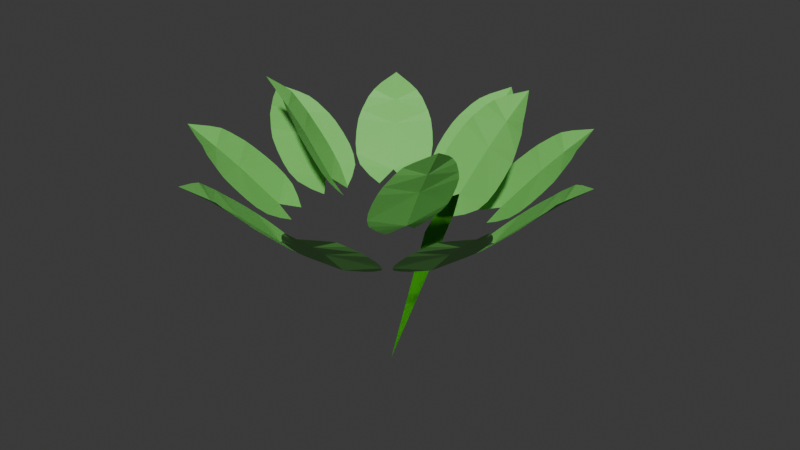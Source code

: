 # Source: BushyPlant.blend  (saved by Blender 4.3.34; exported with 4.5.12 LTS)
import bpy
from mathutils import Matrix  # noqa: F401  (used for matrix-valued properties, if any)

bpy.ops.wm.read_factory_settings(use_empty=True)
scene = bpy.context.scene
scene.name = 'Scene'

# ---- collections
col_collection = bpy.data.collections.new('Collection'); scene.collection.children.link(col_collection)

# ---- materials (node trees are filled in below, after node groups)
mat_material_004 = bpy.data.materials.new('Material.004')
mat_material_001 = bpy.data.materials.new('Material.001')

# ---- material node trees
mat_material_004.use_nodes = True; mat_material_004.node_tree.nodes.clear()
_N = mat_material_004.node_tree.nodes; _L = mat_material_004.node_tree.links
n0 = _N.new('ShaderNodeBsdfPrincipled'); n0.name = 'Principled BSDF'; n0.location = (10, 300)
n0.inputs[0].default_value = (0.0652, 0.5259, 0.008423, 1.0)
n1 = _N.new('ShaderNodeOutputMaterial'); n1.name = 'Material Output'; n1.location = (300, 300)
_L.new(n0.outputs[0], n1.inputs[0])
n1.is_active_output = True
mat_material_001.use_nodes = True; mat_material_001.node_tree.nodes.clear()
_N = mat_material_001.node_tree.nodes; _L = mat_material_001.node_tree.links
n0 = _N.new('ShaderNodeBsdfPrincipled'); n0.name = 'Principled BSDF'; n0.location = (10, 300)
n0.inputs[0].default_value = (0.1954, 0.6351, 0.1344, 1.0)
n1 = _N.new('ShaderNodeOutputMaterial'); n1.name = 'Material Output'; n1.location = (300, 300)
_L.new(n0.outputs[0], n1.inputs[0])
n1.is_active_output = True

# ---- world
world_world = bpy.data.worlds.new('World'); scene.world = world_world
world_world.use_nodes = True; world_world.node_tree.nodes.clear()
_N = world_world.node_tree.nodes; _L = world_world.node_tree.links
n0 = _N.new('ShaderNodeOutputWorld'); n0.name = 'World Output'; n0.location = (300, 300)
n1 = _N.new('ShaderNodeBackground'); n1.name = 'Background'; n1.location = (10, 300)
n1.inputs[0].default_value = (0.05088, 0.05088, 0.05088, 1.0)
_L.new(n1.outputs[0], n0.inputs[0])
n0.is_active_output = True
world_world.color = (0.05088, 0.05088, 0.05088)
world_world.sun_shadow_jitter_overblur = 0.0

# ---- meshes
me_plane_005 = bpy.data.meshes.new('Plane.005')
me_plane_005.from_pydata([(-0.1098, 0.0526, -0.2528), (1.345e-15, 5.091, 6.058), (-0.1039, 0.235, 0.1698), (-0.08607, 0.4681, 0.6677), (-0.0632, 0.6737, 1.153), (-0.03814, 0.9134, 1.643), (-0.01571, 1.186, 2.127), (-0.001731, 1.489, 2.592), (6.726e-16, 1.823, 3.029), (7.687e-16, 2.19, 3.462), (8.647e-16, 2.59, 3.894), (9.608e-16, 3.023, 4.327), (1.057e-15, 3.49, 4.76), (1.153e-15, 3.99, 5.193), (1.249e-15, 4.524, 5.625), (-8.345e-07, 5.378, 6.234), (0.1579, 0.1673, -0.294), (2.212, 2.482, 7.19), (0.2446, 0.1871, 0.16), (0.341, 0.2276, 0.7069), (0.4194, 0.2473, 1.237), (0.5055, 0.294, 1.784), (0.603, 0.3695, 2.334), (0.7162, 0.4758, 2.871), (0.8485, 0.6149, 3.384), (1.003, 0.7902, 3.899), (1.175, 0.9983, 4.423), (1.358, 1.236, 4.957), (1.553, 1.503, 5.5), (1.761, 1.8, 6.054), (1.981, 2.126, 6.617), (2.327, 2.676, 7.441), (0.09601, -0.01183, 0.02726), (2.774, -1.824, 7.172), (0.1307, -0.09867, 0.4647), (0.1941, -0.2017, 0.9609), (0.2386, -0.2954, 1.426), (0.3142, -0.3969, 1.901), (0.4207, -0.5059, 2.386), (0.5582, -0.6227, 2.88), (0.7267, -0.7471, 3.385), (0.9262, -0.8792, 3.899), (1.157, -1.019, 4.423), (1.418, -1.166, 4.957), (1.711, -1.321, 5.5), (2.037, -1.485, 6.069), (2.398, -1.659, 6.667), (2.998, -1.925, 7.526), (-0.2265, -0.04003, -0.294), (-3.256, -0.6719, 7.19), (-0.3079, -0.004223, 0.16), (-0.4095, 0.02081, 0.7069), (-0.4842, 0.05177, 1.237), (-0.5811, 0.06568, 1.784), (-0.7044, 0.06329, 2.334), (-0.8586, 0.04545, 2.871), (-1.048, 0.01278, 3.384), (-1.277, -0.03563, 3.899), (-1.538, -0.1003, 4.423), (-1.827, -0.1815, 4.957), (-2.143, -0.2793, 5.5), (-2.487, -0.3936, 6.054), (-2.858, -0.5245, 6.617), (-3.464, -0.7596, 7.441), (-0.04987, 0.06467, -0.0005504), (-3.109, 4.032, 6.058), (-0.1603, 0.2079, 0.4086), (-0.2998, 0.3887, 0.8654), (-0.4216, 0.5468, 1.298), (-0.5639, 0.7313, 1.731), (-0.7266, 0.9422, 2.164), (-0.9097, 1.18, 2.596), (-1.113, 1.444, 3.029), (-1.337, 1.734, 3.462), (-1.581, 2.051, 3.894), (-1.846, 2.394, 4.327), (-2.131, 2.764, 4.76), (-2.437, 3.16, 5.193), (-2.763, 3.582, 5.625), (-3.284, 4.259, 6.234), (-0.3877, -0.08892, -0.2716), (-4.932, 1.263, 6.058), (-0.5523, -0.03799, 0.1516), (-0.7383, 0.03706, 0.6512), (-0.8826, 0.1099, 1.139), (-1.05, 0.1932, 1.633), (-1.248, 0.2817, 2.12), (-1.488, 0.3695, 2.589), (-1.778, 0.4527, 3.028), (-2.121, 0.5431, 3.462), (-2.509, 0.6424, 3.894), (-2.929, 0.7499, 4.327), (-3.381, 0.8657, 4.76), (-3.866, 0.9898, 5.193), (-4.383, 1.122, 5.625), (-5.21, 1.334, 6.234), (-0.07397, -0.0346, -0.0005504), (-4.611, -2.157, 6.058), (-0.2377, -0.1112, 0.4086), (-0.4446, -0.208, 0.8654), (-0.6254, -0.2926, 1.298), (-0.8365, -0.3913, 1.731), (-1.078, -0.5042, 2.164), (-1.349, -0.6312, 2.596), (-1.651, -0.7724, 3.029), (-1.983, -0.9278, 3.462), (-2.346, -1.097, 3.894), (-2.738, -1.281, 4.327), (-3.161, -1.479, 4.76), (-3.614, -1.691, 5.193), (-4.098, -1.917, 5.625), (-4.871, -2.279, 6.234), (-0.6847, -0.6116, -0.2249), (-1.978, -4.691, 6.058), (-0.7354, -0.7645, 0.1904), (-0.7608, -0.9118, 0.6211), (-0.7553, -0.9888, 0.9723), (-0.7475, -1.1, 1.375), (-0.7382, -1.287, 1.91), (-0.7421, -1.523, 2.494), (-0.78, -1.766, 2.997), (-0.8636, -2.044, 3.453), (-1.006, -2.386, 3.894), (-1.175, -2.786, 4.327), (-1.356, -3.216, 4.76), (-1.55, -3.677, 5.193), (-1.758, -4.169, 5.625), (-2.089, -4.955, 6.234), (0.5423, -0.4685, -0.1681), (1.71, -4.795, 6.058), (0.5877, -0.6184, 0.2516), (0.6139, -0.7713, 0.7396), (0.6096, -0.8794, 1.212), (0.6006, -1.011, 1.686), (0.5972, -1.182, 2.155), (0.6105, -1.414, 2.606), (0.6515, -1.719, 3.034), (0.7375, -2.062, 3.462), (0.8701, -2.439, 3.894), (1.016, -2.847, 4.327), (1.173, -3.287, 4.76), (1.341, -3.758, 5.193), (1.52, -4.261, 5.625), (1.807, -5.065, 6.234), (0.326, -0.2301, -0.2397), (4.425, -2.519, 6.061), (0.4756, -0.3096, 0.1816), (0.6486, -0.3921, 0.6756), (0.7858, -0.4518, 1.156), (0.9437, -0.5241, 1.642), (1.128, -0.6173, 2.123), (1.344, -0.7412, 2.588), (1.6, -0.9023, 3.027), (1.903, -1.083, 3.462), (2.25, -1.281, 3.894), (2.627, -1.496, 4.327), (3.033, -1.727, 4.76), (3.468, -1.974, 5.193), (3.932, -2.238, 5.629), (4.674, -2.661, 6.236), (0.05484, 0.2133, -0.2193), (4.998, 0.9714, 6.058), (0.2337, 0.2372, 0.2013), (0.462, 0.2486, 0.692), (0.6632, 0.2455, 1.168), (0.8977, 0.2449, 1.649), (1.164, 0.2553, 2.127), (1.462, 0.2874, 2.592), (1.789, 0.3478, 3.029), (2.149, 0.4178, 3.462), (2.542, 0.4941, 3.894), (2.968, 0.5768, 4.327), (3.426, 0.6659, 4.76), (3.917, 0.7614, 5.193), (4.441, 0.8632, 5.625), (5.279, 1.026, 6.234), (0.06318, 0.4588, -0.02034), (3.232, 3.933, 6.058), (0.1776, 0.5863, 0.3895), (0.3215, 0.7237, 0.8482), (0.4467, 0.8243, 1.284), (0.5928, 0.939, 1.72), (0.7599, 1.074, 2.156), (0.9483, 1.239, 2.592), (1.158, 1.441, 3.027), (1.39, 1.694, 3.462), (1.644, 2.001, 3.894), (1.919, 2.336, 4.327), (2.216, 2.696, 4.76), (2.533, 3.083, 5.193), (2.872, 3.495, 5.625), (3.415, 4.155, 6.234)], [(14, 1), (0, 2), (2, 3), (3, 4), (4, 5), (5, 6), (6, 7), (7, 8), (8, 9), (9, 10), (10, 11), (11, 12), (12, 13), (13, 14), (1, 15), (30, 17), (16, 18), (18, 19), (19, 20), (20, 21), (21, 22), (22, 23), (23, 24), (24, 25), (25, 26), (26, 27), (27, 28), (28, 29), (29, 30), (17, 31), (46, 33), (32, 34), (34, 35), (35, 36), (36, 37), (37, 38), (38, 39), (39, 40), (40, 41), (41, 42), (42, 43), (43, 44), (44, 45), (45, 46), (33, 47), (62, 49), (48, 50), (50, 51), (51, 52), (52, 53), (53, 54), (54, 55), (55, 56), (56, 57), (57, 58), (58, 59), (59, 60), (60, 61), (61, 62), (49, 63), (78, 65), (64, 66), (66, 67), (67, 68), (68, 69), (69, 70), (70, 71), (71, 72), (72, 73), (73, 74), (74, 75), (75, 76), (76, 77), (77, 78), (65, 79), (94, 81), (80, 82), (82, 83), (83, 84), (84, 85), (85, 86), (86, 87), (87, 88), (88, 89), (89, 90), (90, 91), (91, 92), (92, 93), (93, 94), (81, 95), (110, 97), (96, 98), (98, 99), (99, 100), (100, 101), (101, 102), (102, 103), (103, 104), (104, 105), (105, 106), (106, 107), (107, 108), (108, 109), (109, 110), (97, 111), (126, 113), (112, 114), (114, 115), (115, 116), (116, 117), (117, 118), (118, 119), (119, 120), (120, 121), (121, 122), (122, 123), (123, 124), (124, 125), (125, 126), (113, 127), (142, 129), (128, 130), (130, 131), (131, 132), (132, 133), (133, 134), (134, 135), (135, 136), (136, 137), (137, 138), (138, 139), (139, 140), (140, 141), (141, 142), (129, 143), (158, 145), (144, 146), (146, 147), (147, 148), (148, 149), (149, 150), (150, 151), (151, 152), (152, 153), (153, 154), (154, 155), (155, 156), (156, 157), (157, 158), (145, 159), (174, 161), (160, 162), (162, 163), (163, 164), (164, 165), (165, 166), (166, 167), (167, 168), (168, 169), (169, 170), (170, 171), (171, 172), (172, 173), (173, 174), (161, 175), (190, 177), (176, 178), (178, 179), (179, 180), (180, 181), (181, 182), (182, 183), (183, 184), (184, 185), (185, 186), (186, 187), (187, 188), (188, 189), (189, 190), (177, 191)], [])
me_plane_005.materials.append(mat_material_004)
me_plane_005.update()
me_plane_001 = bpy.data.meshes.new('Plane.001')
me_plane_001.from_pydata([(0.05871, -0.8697, 8.017), (0.1617, -0.3628, 7.656), (-0.3925, -0.9954, 7.58), (-0.05364, -0.7509, 7.59), (-0.07427, -0.6889, 7.362), (-0.106, -0.6384, 7.131), (-0.592, -1.053, 7.347), (0.2073, -0.1278, 7.439), (0.291, 0.03316, 7.216), (0.328, 0.1536, 6.996), (-0.1416, -0.585, 6.908), (-0.173, -0.5351, 6.681), (-0.8071, -1.161, 6.865), (-0.7158, -1.133, 7.099), (-0.8904, -1.187, 6.629), (-0.9559, -1.197, 6.393), (-0.201, -0.4877, 6.451), (-0.256, -0.4056, 6.065), (0.3871, 0.3588, 6.548), (0.3632, 0.2658, 6.773), (0.3675, 0.4683, 6.171), (0.328, 0.5499, 5.796), (-0.2962, -0.3375, 5.692), (-0.32, -0.2835, 5.359), (-1.086, -1.088, 5.632), (0.2709, 0.5821, 5.471), (-1.094, -0.9977, 5.312), (-1.033, -1.154, 6.009), (-1.059, -0.8508, 5.011), (-0.9182, -0.5872, 4.723), (-0.3338, -0.2494, 5.139), (-0.3334, -0.2429, 5.072), (0.1618, 0.5622, 5.154), (-0.04781, 0.42, 4.824), (-0.2672, 0.2472, 4.554), (-0.3371, -0.2307, 4.982), (-0.7544, -0.3166, 4.497)], [], [(0, 1, 3), (0, 3, 2), (4, 2, 3), (1, 4, 3), (5, 4, 7), (5, 6, 4), (4, 6, 2), (1, 7, 4), (5, 7, 8), (8, 9, 10), (8, 10, 5), (10, 13, 5), (11, 12, 10), (9, 11, 10), (10, 12, 13), (5, 13, 6), (11, 14, 12), (16, 15, 14), (16, 14, 11), (18, 17, 16), (17, 15, 16), (19, 18, 16), (19, 16, 11), (9, 19, 11), (18, 20, 17), (20, 21, 22), (20, 22, 17), (26, 22, 23), (22, 25, 23), (22, 21, 25), (22, 24, 27), (26, 24, 22), (22, 27, 17), (17, 27, 15), (28, 26, 23), (29, 28, 30), (28, 23, 30), (23, 32, 30), (29, 30, 31), (30, 33, 31), (30, 32, 33), (33, 34, 35), (33, 35, 31), (35, 29, 31), (35, 36, 29), (23, 25, 32)])
_uv = me_plane_001.uv_layers.new(name='UVMap')
_uv.uv.foreach_set('vector', [0.0, 0.0, 0.0, 0.0, 0.0, 0.0, 0.0, 0.0, 0.0, 0.0, 0.0, 0.0, 0.0, 0.0, 0.0, 0.0, 0.0, 0.0, 0.0, 0.0, 0.0, 0.0, 0.0, 0.0, 0.0, 0.0, 0.0, 0.0, 0.0, 0.0, 0.0, 0.0, 0.0, 0.0, 0.0, 0.0, 0.0, 0.0, 0.0, 0.0, 0.0, 0.0, 0.0, 0.0, 0.0, 0.0, 0.0, 0.0, 0.0, 0.0, 0.0, 0.0, 0.0, 0.0, 0.0, 0.0, 0.0, 0.0, 0.0, 0.0, 0.0, 0.0, 0.0, 0.0, 0.0, 0.0, 0.0, 0.0, 0.0, 0.0, 0.0, 0.0, 0.0, 0.0, 0.0, 0.0, 0.0, 0.0, 0.0, 0.0, 0.0, 0.0, 0.0, 0.0, 0.0, 0.0, 0.0, 0.0, 0.0, 0.0, 0.0, 0.0, 0.0, 0.0, 0.0, 0.0, 0.0, 0.0, 0.0, 0.0, 0.0, 0.0, 0.0, 0.0, 0.0, 0.0, 0.0, 0.0, 0.0, 0.0, 0.0, 0.0, 0.0, 0.0, 0.0, 0.0, 0.0, 0.0, 0.0, 0.0, 0.0, 0.0, 0.0, 0.0, 0.0, 0.0, 0.0, 0.0, 0.0, 0.0, 0.0, 0.0, 0.0, 0.0, 0.0, 0.0, 0.0, 0.0, 0.0, 0.0, 0.0, 0.0, 0.0, 0.0, 0.0, 0.0, 0.0, 0.0, 0.0, 0.0, 0.0, 0.0, 0.0, 0.0, 0.0, 0.0, 0.0, 0.0, 0.0, 0.0, 0.0, 0.0, 0.0, 0.0, 0.0, 0.0, 0.0, 0.0, 0.0, 0.0, 0.0, 0.0, 0.0, 0.0, 0.0, 0.0, 0.0, 0.0, 0.0, 0.0, 0.0, 0.0, 0.0, 0.0, 0.0, 0.0, 0.0, 0.0, 0.0, 0.0, 0.0, 0.0, 0.0, 0.0, 0.0, 0.0, 0.0, 0.0, 0.0, 0.0, 0.0, 0.0, 0.0, 0.0, 0.0, 0.0, 0.0, 0.0, 0.0, 0.0, 0.0, 0.0, 0.0, 0.0, 0.0, 0.0, 0.0, 0.0, 0.0, 0.0, 0.0, 0.0, 0.0, 0.0, 0.0, 0.0, 0.0, 0.0, 0.0, 0.0, 0.0, 0.0, 0.0, 0.0, 0.0, 0.0, 0.0, 0.0, 0.0, 0.0, 0.0, 0.0, 0.0, 0.0, 0.0, 0.0, 0.0, 0.0, 0.0, 0.0, 0.0, 0.0, 0.0, 0.0, 0.0, 0.0, 0.0, 0.0, 0.0, 0.0, 0.0, 0.0, 0.0, 0.0, 0.0, 0.0, 0.0, 0.0, 0.0, 0.0, 0.0, 0.0, 0.0, 0.0, 0.0, 0.0])
me_plane_001.materials.append(mat_material_001)
me_plane_001.update()
me_plane_002 = bpy.data.meshes.new('Plane.002')
me_plane_002.from_pydata([(-4.615, -2.221, 6.276), (-3.988, -2.193, 6.212), (-4.6, -1.684, 5.93), (-4.331, -1.997, 6.0), (-4.173, -1.914, 5.844), (-4.026, -1.82, 5.682), (-4.576, -1.435, 5.742), (-3.675, -2.163, 6.14), (-3.414, -2.174, 6.017), (-3.198, -2.143, 5.886), (-3.88, -1.724, 5.527), (-3.735, -1.63, 5.367), (-4.478, -1.108, 5.32), (-4.549, -1.256, 5.516), (-4.402, -0.9669, 5.123), (-4.311, -0.842, 4.931), (-3.59, -1.539, 5.201), (-3.346, -1.377, 4.926), (-2.797, -2.068, 5.601), (-2.989, -2.111, 5.748), (-2.527, -1.942, 5.341), (-2.286, -1.799, 5.073), (-3.116, -1.235, 4.652), (-2.916, -1.12, 4.403), (-3.88, -0.509, 4.368), (-2.114, -1.657, 4.826), (-3.653, -0.4122, 4.145), (-4.106, -0.6634, 4.642), (-3.378, -0.3579, 3.96), (-2.987, -0.4011, 3.825), (-2.784, -1.047, 4.238), (-2.746, -1.03, 4.184), (-2.0, -1.471, 4.57), (-2.005, -1.195, 4.259), (-2.067, -0.9262, 3.985), (-2.694, -1.003, 4.116), (-2.616, -0.4819, 3.742)], [], [(0, 1, 3), (0, 3, 2), (4, 2, 3), (1, 4, 3), (5, 4, 7), (5, 6, 4), (4, 6, 2), (1, 7, 4), (5, 7, 8), (8, 9, 10), (8, 10, 5), (10, 13, 5), (11, 12, 10), (9, 11, 10), (10, 12, 13), (5, 13, 6), (11, 14, 12), (16, 15, 14), (16, 14, 11), (18, 17, 16), (17, 15, 16), (19, 18, 16), (19, 16, 11), (9, 19, 11), (18, 20, 17), (20, 21, 22), (20, 22, 17), (26, 22, 23), (22, 25, 23), (22, 21, 25), (22, 24, 27), (26, 24, 22), (22, 27, 17), (17, 27, 15), (28, 26, 23), (29, 28, 30), (28, 23, 30), (23, 32, 30), (29, 30, 31), (30, 33, 31), (30, 32, 33), (33, 34, 35), (33, 35, 31), (35, 29, 31), (35, 36, 29), (23, 25, 32)])
_uv = me_plane_002.uv_layers.new(name='UVMap')
_uv.uv.foreach_set('vector', [0.0, 0.0, 0.0, 0.0, 0.0, 0.0, 0.0, 0.0, 0.0, 0.0, 0.0, 0.0, 0.0, 0.0, 0.0, 0.0, 0.0, 0.0, 0.0, 0.0, 0.0, 0.0, 0.0, 0.0, 0.0, 0.0, 0.0, 0.0, 0.0, 0.0, 0.0, 0.0, 0.0, 0.0, 0.0, 0.0, 0.0, 0.0, 0.0, 0.0, 0.0, 0.0, 0.0, 0.0, 0.0, 0.0, 0.0, 0.0, 0.0, 0.0, 0.0, 0.0, 0.0, 0.0, 0.0, 0.0, 0.0, 0.0, 0.0, 0.0, 0.0, 0.0, 0.0, 0.0, 0.0, 0.0, 0.0, 0.0, 0.0, 0.0, 0.0, 0.0, 0.0, 0.0, 0.0, 0.0, 0.0, 0.0, 0.0, 0.0, 0.0, 0.0, 0.0, 0.0, 0.0, 0.0, 0.0, 0.0, 0.0, 0.0, 0.0, 0.0, 0.0, 0.0, 0.0, 0.0, 0.0, 0.0, 0.0, 0.0, 0.0, 0.0, 0.0, 0.0, 0.0, 0.0, 0.0, 0.0, 0.0, 0.0, 0.0, 0.0, 0.0, 0.0, 0.0, 0.0, 0.0, 0.0, 0.0, 0.0, 0.0, 0.0, 0.0, 0.0, 0.0, 0.0, 0.0, 0.0, 0.0, 0.0, 0.0, 0.0, 0.0, 0.0, 0.0, 0.0, 0.0, 0.0, 0.0, 0.0, 0.0, 0.0, 0.0, 0.0, 0.0, 0.0, 0.0, 0.0, 0.0, 0.0, 0.0, 0.0, 0.0, 0.0, 0.0, 0.0, 0.0, 0.0, 0.0, 0.0, 0.0, 0.0, 0.0, 0.0, 0.0, 0.0, 0.0, 0.0, 0.0, 0.0, 0.0, 0.0, 0.0, 0.0, 0.0, 0.0, 0.0, 0.0, 0.0, 0.0, 0.0, 0.0, 0.0, 0.0, 0.0, 0.0, 0.0, 0.0, 0.0, 0.0, 0.0, 0.0, 0.0, 0.0, 0.0, 0.0, 0.0, 0.0, 0.0, 0.0, 0.0, 0.0, 0.0, 0.0, 0.0, 0.0, 0.0, 0.0, 0.0, 0.0, 0.0, 0.0, 0.0, 0.0, 0.0, 0.0, 0.0, 0.0, 0.0, 0.0, 0.0, 0.0, 0.0, 0.0, 0.0, 0.0, 0.0, 0.0, 0.0, 0.0, 0.0, 0.0, 0.0, 0.0, 0.0, 0.0, 0.0, 0.0, 0.0, 0.0, 0.0, 0.0, 0.0, 0.0, 0.0, 0.0, 0.0, 0.0, 0.0, 0.0, 0.0, 0.0, 0.0, 0.0, 0.0, 0.0, 0.0, 0.0, 0.0, 0.0, 0.0, 0.0, 0.0, 0.0, 0.0, 0.0, 0.0, 0.0, 0.0, 0.0, 0.0, 0.0, 0.0, 0.0, 0.0, 0.0])
me_plane_002.materials.append(mat_material_001)
me_plane_002.update()
me_plane_003 = bpy.data.meshes.new('Plane.003')
me_plane_003.from_pydata([(-1.433, -3.334, 7.223), (-0.9624, -2.968, 7.023), (-1.79, -2.952, 6.855), (-1.382, -3.04, 6.88), (-1.328, -2.911, 6.69), (-1.29, -2.78, 6.495), (-1.944, -2.769, 6.654), (-0.7403, -2.779, 6.884), (-0.5439, -2.66, 6.709), (-0.409, -2.536, 6.533), (-1.253, -2.646, 6.308), (-1.215, -2.515, 6.117), (-2.118, -2.522, 6.206), (-2.06, -2.648, 6.419), (-2.168, -2.399, 5.992), (-2.197, -2.279, 5.779), (-1.176, -2.387, 5.92), (-1.115, -2.164, 5.593), (-0.1737, -2.296, 6.166), (-0.2807, -2.414, 6.353), (-0.06924, -2.084, 5.849), (0.0007715, -1.876, 5.529), (-1.055, -1.964, 5.269), (-0.9978, -1.799, 4.978), (-2.13, -1.859, 5.121), (0.01797, -1.705, 5.244), (-2.038, -1.688, 4.85), (-2.179, -2.067, 5.445), (-1.878, -1.519, 4.607), (-1.562, -1.355, 4.393), (-0.9599, -1.693, 4.785), (-0.9478, -1.666, 4.723), (-0.03859, -1.533, 4.96), (-0.2507, -1.365, 4.644), (-0.4976, -1.229, 4.377), (-0.9323, -1.625, 4.643), (-1.232, -1.224, 4.236)], [], [(0, 1, 3), (0, 3, 2), (4, 2, 3), (1, 4, 3), (5, 4, 7), (5, 6, 4), (4, 6, 2), (1, 7, 4), (5, 7, 8), (8, 9, 10), (8, 10, 5), (10, 13, 5), (11, 12, 10), (9, 11, 10), (10, 12, 13), (5, 13, 6), (11, 14, 12), (16, 15, 14), (16, 14, 11), (18, 17, 16), (17, 15, 16), (19, 18, 16), (19, 16, 11), (9, 19, 11), (18, 20, 17), (20, 21, 22), (20, 22, 17), (26, 22, 23), (22, 25, 23), (22, 21, 25), (22, 24, 27), (26, 24, 22), (22, 27, 17), (17, 27, 15), (28, 26, 23), (29, 28, 30), (28, 23, 30), (23, 32, 30), (29, 30, 31), (30, 33, 31), (30, 32, 33), (33, 34, 35), (33, 35, 31), (35, 29, 31), (35, 36, 29), (23, 25, 32)])
_uv = me_plane_003.uv_layers.new(name='UVMap')
_uv.uv.foreach_set('vector', [0.0, 0.0, 0.0, 0.0, 0.0, 0.0, 0.0, 0.0, 0.0, 0.0, 0.0, 0.0, 0.0, 0.0, 0.0, 0.0, 0.0, 0.0, 0.0, 0.0, 0.0, 0.0, 0.0, 0.0, 0.0, 0.0, 0.0, 0.0, 0.0, 0.0, 0.0, 0.0, 0.0, 0.0, 0.0, 0.0, 0.0, 0.0, 0.0, 0.0, 0.0, 0.0, 0.0, 0.0, 0.0, 0.0, 0.0, 0.0, 0.0, 0.0, 0.0, 0.0, 0.0, 0.0, 0.0, 0.0, 0.0, 0.0, 0.0, 0.0, 0.0, 0.0, 0.0, 0.0, 0.0, 0.0, 0.0, 0.0, 0.0, 0.0, 0.0, 0.0, 0.0, 0.0, 0.0, 0.0, 0.0, 0.0, 0.0, 0.0, 0.0, 0.0, 0.0, 0.0, 0.0, 0.0, 0.0, 0.0, 0.0, 0.0, 0.0, 0.0, 0.0, 0.0, 0.0, 0.0, 0.0, 0.0, 0.0, 0.0, 0.0, 0.0, 0.0, 0.0, 0.0, 0.0, 0.0, 0.0, 0.0, 0.0, 0.0, 0.0, 0.0, 0.0, 0.0, 0.0, 0.0, 0.0, 0.0, 0.0, 0.0, 0.0, 0.0, 0.0, 0.0, 0.0, 0.0, 0.0, 0.0, 0.0, 0.0, 0.0, 0.0, 0.0, 0.0, 0.0, 0.0, 0.0, 0.0, 0.0, 0.0, 0.0, 0.0, 0.0, 0.0, 0.0, 0.0, 0.0, 0.0, 0.0, 0.0, 0.0, 0.0, 0.0, 0.0, 0.0, 0.0, 0.0, 0.0, 0.0, 0.0, 0.0, 0.0, 0.0, 0.0, 0.0, 0.0, 0.0, 0.0, 0.0, 0.0, 0.0, 0.0, 0.0, 0.0, 0.0, 0.0, 0.0, 0.0, 0.0, 0.0, 0.0, 0.0, 0.0, 0.0, 0.0, 0.0, 0.0, 0.0, 0.0, 0.0, 0.0, 0.0, 0.0, 0.0, 0.0, 0.0, 0.0, 0.0, 0.0, 0.0, 0.0, 0.0, 0.0, 0.0, 0.0, 0.0, 0.0, 0.0, 0.0, 0.0, 0.0, 0.0, 0.0, 0.0, 0.0, 0.0, 0.0, 0.0, 0.0, 0.0, 0.0, 0.0, 0.0, 0.0, 0.0, 0.0, 0.0, 0.0, 0.0, 0.0, 0.0, 0.0, 0.0, 0.0, 0.0, 0.0, 0.0, 0.0, 0.0, 0.0, 0.0, 0.0, 0.0, 0.0, 0.0, 0.0, 0.0, 0.0, 0.0, 0.0, 0.0, 0.0, 0.0, 0.0, 0.0, 0.0, 0.0, 0.0, 0.0, 0.0, 0.0, 0.0, 0.0, 0.0, 0.0, 0.0, 0.0, 0.0, 0.0, 0.0, 0.0, 0.0, 0.0, 0.0, 0.0])
me_plane_003.materials.append(mat_material_001)
me_plane_003.update()
me_plane_004 = bpy.data.meshes.new('Plane.004')
me_plane_004.from_pydata([(2.007, -2.193, 7.515), (2.123, -1.664, 7.197), (1.443, -2.165, 7.219), (1.819, -1.992, 7.156), (1.754, -1.892, 6.952), (1.675, -1.8, 6.748), (1.182, -2.145, 7.048), (2.16, -1.409, 7.002), (2.215, -1.231, 6.782), (2.218, -1.083, 6.574), (1.595, -1.705, 6.551), (1.516, -1.613, 6.35), (0.8282, -2.129, 6.639), (0.9825, -2.158, 6.84), (0.6813, -2.098, 6.436), (0.5541, -2.056, 6.229), (1.438, -1.523, 6.142), (1.3, -1.366, 5.799), (2.198, -0.8184, 6.151), (2.216, -0.9429, 6.363), (2.103, -0.6441, 5.808), (1.983, -0.4938, 5.471), (1.177, -1.228, 5.46), (1.077, -1.113, 5.155), (0.2519, -1.798, 5.552), (1.85, -0.3977, 5.181), (0.179, -1.656, 5.259), (0.388, -1.936, 5.889), (0.1644, -1.47, 4.978), (0.2792, -1.193, 4.69), (1.012, -1.04, 4.953), (0.9963, -1.023, 4.889), (1.66, -0.3447, 4.908), (1.345, -0.3909, 4.641), (1.03, -0.4746, 4.429), (0.9717, -0.9954, 4.806), (0.4335, -0.9237, 4.457)], [], [(0, 1, 3), (0, 3, 2), (4, 2, 3), (1, 4, 3), (5, 4, 7), (5, 6, 4), (4, 6, 2), (1, 7, 4), (5, 7, 8), (8, 9, 10), (8, 10, 5), (10, 13, 5), (11, 12, 10), (9, 11, 10), (10, 12, 13), (5, 13, 6), (11, 14, 12), (16, 15, 14), (16, 14, 11), (18, 17, 16), (17, 15, 16), (19, 18, 16), (19, 16, 11), (9, 19, 11), (18, 20, 17), (20, 21, 22), (20, 22, 17), (26, 22, 23), (22, 25, 23), (22, 21, 25), (22, 24, 27), (26, 24, 22), (22, 27, 17), (17, 27, 15), (28, 26, 23), (29, 28, 30), (28, 23, 30), (23, 32, 30), (29, 30, 31), (30, 33, 31), (30, 32, 33), (33, 34, 35), (33, 35, 31), (35, 29, 31), (35, 36, 29), (23, 25, 32)])
_uv = me_plane_004.uv_layers.new(name='UVMap')
_uv.uv.foreach_set('vector', [0.0, 0.0, 0.0, 0.0, 0.0, 0.0, 0.0, 0.0, 0.0, 0.0, 0.0, 0.0, 0.0, 0.0, 0.0, 0.0, 0.0, 0.0, 0.0, 0.0, 0.0, 0.0, 0.0, 0.0, 0.0, 0.0, 0.0, 0.0, 0.0, 0.0, 0.0, 0.0, 0.0, 0.0, 0.0, 0.0, 0.0, 0.0, 0.0, 0.0, 0.0, 0.0, 0.0, 0.0, 0.0, 0.0, 0.0, 0.0, 0.0, 0.0, 0.0, 0.0, 0.0, 0.0, 0.0, 0.0, 0.0, 0.0, 0.0, 0.0, 0.0, 0.0, 0.0, 0.0, 0.0, 0.0, 0.0, 0.0, 0.0, 0.0, 0.0, 0.0, 0.0, 0.0, 0.0, 0.0, 0.0, 0.0, 0.0, 0.0, 0.0, 0.0, 0.0, 0.0, 0.0, 0.0, 0.0, 0.0, 0.0, 0.0, 0.0, 0.0, 0.0, 0.0, 0.0, 0.0, 0.0, 0.0, 0.0, 0.0, 0.0, 0.0, 0.0, 0.0, 0.0, 0.0, 0.0, 0.0, 0.0, 0.0, 0.0, 0.0, 0.0, 0.0, 0.0, 0.0, 0.0, 0.0, 0.0, 0.0, 0.0, 0.0, 0.0, 0.0, 0.0, 0.0, 0.0, 0.0, 0.0, 0.0, 0.0, 0.0, 0.0, 0.0, 0.0, 0.0, 0.0, 0.0, 0.0, 0.0, 0.0, 0.0, 0.0, 0.0, 0.0, 0.0, 0.0, 0.0, 0.0, 0.0, 0.0, 0.0, 0.0, 0.0, 0.0, 0.0, 0.0, 0.0, 0.0, 0.0, 0.0, 0.0, 0.0, 0.0, 0.0, 0.0, 0.0, 0.0, 0.0, 0.0, 0.0, 0.0, 0.0, 0.0, 0.0, 0.0, 0.0, 0.0, 0.0, 0.0, 0.0, 0.0, 0.0, 0.0, 0.0, 0.0, 0.0, 0.0, 0.0, 0.0, 0.0, 0.0, 0.0, 0.0, 0.0, 0.0, 0.0, 0.0, 0.0, 0.0, 0.0, 0.0, 0.0, 0.0, 0.0, 0.0, 0.0, 0.0, 0.0, 0.0, 0.0, 0.0, 0.0, 0.0, 0.0, 0.0, 0.0, 0.0, 0.0, 0.0, 0.0, 0.0, 0.0, 0.0, 0.0, 0.0, 0.0, 0.0, 0.0, 0.0, 0.0, 0.0, 0.0, 0.0, 0.0, 0.0, 0.0, 0.0, 0.0, 0.0, 0.0, 0.0, 0.0, 0.0, 0.0, 0.0, 0.0, 0.0, 0.0, 0.0, 0.0, 0.0, 0.0, 0.0, 0.0, 0.0, 0.0, 0.0, 0.0, 0.0, 0.0, 0.0, 0.0, 0.0, 0.0, 0.0, 0.0, 0.0, 0.0, 0.0, 0.0, 0.0, 0.0, 0.0, 0.0, 0.0])
me_plane_004.materials.append(mat_material_001)
me_plane_004.update()
me_plane_006 = bpy.data.meshes.new('Plane.006')
me_plane_006.from_pydata([(4.079, 1.014, 6.902), (3.773, 1.429, 6.54), (3.588, 0.6321, 6.748), (3.747, 0.9841, 6.588), (3.601, 0.9821, 6.401), (3.451, 0.9652, 6.217), (3.353, 0.4537, 6.645), (3.607, 1.611, 6.33), (3.501, 1.738, 6.095), (3.378, 1.813, 5.886), (3.3, 0.9506, 6.042), (3.152, 0.934, 5.861), (3.017, 0.1703, 6.333), (3.181, 0.2814, 6.491), (2.858, 0.06474, 6.169), (2.706, -0.0215, 5.998), (3.006, 0.9155, 5.675), (2.754, 0.8842, 5.369), (3.133, 1.922, 5.47), (3.256, 1.879, 5.676), (2.9, 1.931, 5.153), (2.665, 1.907, 4.848), (2.526, 0.8484, 5.065), (2.334, 0.8155, 4.789), (2.216, -0.1404, 5.404), (2.461, 1.843, 4.594), (2.027, -0.1329, 5.131), (2.455, -0.09705, 5.704), (1.855, -0.05363, 4.854), (1.718, 0.1743, 4.534), (2.21, 0.7928, 4.605), (2.177, 0.7841, 4.546), (2.243, 1.715, 4.373), (1.995, 1.435, 4.192), (1.78, 1.137, 4.066), (2.128, 0.7741, 4.47), (1.625, 0.4311, 4.258)], [], [(0, 1, 3), (0, 3, 2), (4, 2, 3), (1, 4, 3), (5, 4, 7), (5, 6, 4), (4, 6, 2), (1, 7, 4), (5, 7, 8), (8, 9, 10), (8, 10, 5), (10, 13, 5), (11, 12, 10), (9, 11, 10), (10, 12, 13), (5, 13, 6), (11, 14, 12), (16, 15, 14), (16, 14, 11), (18, 17, 16), (17, 15, 16), (19, 18, 16), (19, 16, 11), (9, 19, 11), (18, 20, 17), (20, 21, 22), (20, 22, 17), (26, 22, 23), (22, 25, 23), (22, 21, 25), (22, 24, 27), (26, 24, 22), (22, 27, 17), (17, 27, 15), (28, 26, 23), (29, 28, 30), (28, 23, 30), (23, 32, 30), (29, 30, 31), (30, 33, 31), (30, 32, 33), (33, 34, 35), (33, 35, 31), (35, 29, 31), (35, 36, 29), (23, 25, 32)])
_uv = me_plane_006.uv_layers.new(name='UVMap')
_uv.uv.foreach_set('vector', [0.0, 0.0, 0.0, 0.0, 0.0, 0.0, 0.0, 0.0, 0.0, 0.0, 0.0, 0.0, 0.0, 0.0, 0.0, 0.0, 0.0, 0.0, 0.0, 0.0, 0.0, 0.0, 0.0, 0.0, 0.0, 0.0, 0.0, 0.0, 0.0, 0.0, 0.0, 0.0, 0.0, 0.0, 0.0, 0.0, 0.0, 0.0, 0.0, 0.0, 0.0, 0.0, 0.0, 0.0, 0.0, 0.0, 0.0, 0.0, 0.0, 0.0, 0.0, 0.0, 0.0, 0.0, 0.0, 0.0, 0.0, 0.0, 0.0, 0.0, 0.0, 0.0, 0.0, 0.0, 0.0, 0.0, 0.0, 0.0, 0.0, 0.0, 0.0, 0.0, 0.0, 0.0, 0.0, 0.0, 0.0, 0.0, 0.0, 0.0, 0.0, 0.0, 0.0, 0.0, 0.0, 0.0, 0.0, 0.0, 0.0, 0.0, 0.0, 0.0, 0.0, 0.0, 0.0, 0.0, 0.0, 0.0, 0.0, 0.0, 0.0, 0.0, 0.0, 0.0, 0.0, 0.0, 0.0, 0.0, 0.0, 0.0, 0.0, 0.0, 0.0, 0.0, 0.0, 0.0, 0.0, 0.0, 0.0, 0.0, 0.0, 0.0, 0.0, 0.0, 0.0, 0.0, 0.0, 0.0, 0.0, 0.0, 0.0, 0.0, 0.0, 0.0, 0.0, 0.0, 0.0, 0.0, 0.0, 0.0, 0.0, 0.0, 0.0, 0.0, 0.0, 0.0, 0.0, 0.0, 0.0, 0.0, 0.0, 0.0, 0.0, 0.0, 0.0, 0.0, 0.0, 0.0, 0.0, 0.0, 0.0, 0.0, 0.0, 0.0, 0.0, 0.0, 0.0, 0.0, 0.0, 0.0, 0.0, 0.0, 0.0, 0.0, 0.0, 0.0, 0.0, 0.0, 0.0, 0.0, 0.0, 0.0, 0.0, 0.0, 0.0, 0.0, 0.0, 0.0, 0.0, 0.0, 0.0, 0.0, 0.0, 0.0, 0.0, 0.0, 0.0, 0.0, 0.0, 0.0, 0.0, 0.0, 0.0, 0.0, 0.0, 0.0, 0.0, 0.0, 0.0, 0.0, 0.0, 0.0, 0.0, 0.0, 0.0, 0.0, 0.0, 0.0, 0.0, 0.0, 0.0, 0.0, 0.0, 0.0, 0.0, 0.0, 0.0, 0.0, 0.0, 0.0, 0.0, 0.0, 0.0, 0.0, 0.0, 0.0, 0.0, 0.0, 0.0, 0.0, 0.0, 0.0, 0.0, 0.0, 0.0, 0.0, 0.0, 0.0, 0.0, 0.0, 0.0, 0.0, 0.0, 0.0, 0.0, 0.0, 0.0, 0.0, 0.0, 0.0, 0.0, 0.0, 0.0, 0.0, 0.0, 0.0, 0.0, 0.0, 0.0, 0.0, 0.0, 0.0, 0.0, 0.0, 0.0, 0.0])
me_plane_006.materials.append(mat_material_001)
me_plane_006.update()
me_plane_007 = bpy.data.meshes.new('Plane.007')
me_plane_007.from_pydata([(3.473, 4.654, 5.648), (2.919, 4.71, 5.351), (3.33, 4.03, 5.635), (3.196, 4.365, 5.425), (3.059, 4.237, 5.279), (2.93, 4.096, 5.138), (3.255, 3.729, 5.6), (2.646, 4.705, 5.179), (2.447, 4.691, 4.971), (2.275, 4.631, 4.795), (2.799, 3.957, 5.005), (2.672, 3.818, 4.867), (3.139, 3.245, 5.393), (3.214, 3.461, 5.502), (3.063, 3.034, 5.279), (2.979, 2.841, 5.153), (2.546, 3.677, 4.723), (2.331, 3.438, 4.489), (1.956, 4.482, 4.446), (2.108, 4.565, 4.618), (1.728, 4.283, 4.195), (1.521, 4.061, 3.958), (2.137, 3.211, 4.252), (1.973, 3.014, 4.032), (2.599, 2.333, 4.702), (1.371, 3.836, 3.764), (2.412, 2.168, 4.483), (2.796, 2.572, 4.932), (2.189, 2.068, 4.252), (1.89, 2.095, 3.965), (1.866, 2.884, 3.885), (1.838, 2.846, 3.837), (1.257, 3.56, 3.609), (1.226, 3.159, 3.506), (1.239, 2.775, 3.451), (1.797, 2.793, 3.775), (1.611, 2.179, 3.708)], [], [(0, 1, 3), (0, 3, 2), (4, 2, 3), (1, 4, 3), (5, 4, 7), (5, 6, 4), (4, 6, 2), (1, 7, 4), (5, 7, 8), (8, 9, 10), (8, 10, 5), (10, 13, 5), (11, 12, 10), (9, 11, 10), (10, 12, 13), (5, 13, 6), (11, 14, 12), (16, 15, 14), (16, 14, 11), (18, 17, 16), (17, 15, 16), (19, 18, 16), (19, 16, 11), (9, 19, 11), (18, 20, 17), (20, 21, 22), (20, 22, 17), (26, 22, 23), (22, 25, 23), (22, 21, 25), (22, 24, 27), (26, 24, 22), (22, 27, 17), (17, 27, 15), (28, 26, 23), (29, 28, 30), (28, 23, 30), (23, 32, 30), (29, 30, 31), (30, 33, 31), (30, 32, 33), (33, 34, 35), (33, 35, 31), (35, 29, 31), (35, 36, 29), (23, 25, 32)])
_uv = me_plane_007.uv_layers.new(name='UVMap')
_uv.uv.foreach_set('vector', [0.0, 0.0, 0.0, 0.0, 0.0, 0.0, 0.0, 0.0, 0.0, 0.0, 0.0, 0.0, 0.0, 0.0, 0.0, 0.0, 0.0, 0.0, 0.0, 0.0, 0.0, 0.0, 0.0, 0.0, 0.0, 0.0, 0.0, 0.0, 0.0, 0.0, 0.0, 0.0, 0.0, 0.0, 0.0, 0.0, 0.0, 0.0, 0.0, 0.0, 0.0, 0.0, 0.0, 0.0, 0.0, 0.0, 0.0, 0.0, 0.0, 0.0, 0.0, 0.0, 0.0, 0.0, 0.0, 0.0, 0.0, 0.0, 0.0, 0.0, 0.0, 0.0, 0.0, 0.0, 0.0, 0.0, 0.0, 0.0, 0.0, 0.0, 0.0, 0.0, 0.0, 0.0, 0.0, 0.0, 0.0, 0.0, 0.0, 0.0, 0.0, 0.0, 0.0, 0.0, 0.0, 0.0, 0.0, 0.0, 0.0, 0.0, 0.0, 0.0, 0.0, 0.0, 0.0, 0.0, 0.0, 0.0, 0.0, 0.0, 0.0, 0.0, 0.0, 0.0, 0.0, 0.0, 0.0, 0.0, 0.0, 0.0, 0.0, 0.0, 0.0, 0.0, 0.0, 0.0, 0.0, 0.0, 0.0, 0.0, 0.0, 0.0, 0.0, 0.0, 0.0, 0.0, 0.0, 0.0, 0.0, 0.0, 0.0, 0.0, 0.0, 0.0, 0.0, 0.0, 0.0, 0.0, 0.0, 0.0, 0.0, 0.0, 0.0, 0.0, 0.0, 0.0, 0.0, 0.0, 0.0, 0.0, 0.0, 0.0, 0.0, 0.0, 0.0, 0.0, 0.0, 0.0, 0.0, 0.0, 0.0, 0.0, 0.0, 0.0, 0.0, 0.0, 0.0, 0.0, 0.0, 0.0, 0.0, 0.0, 0.0, 0.0, 0.0, 0.0, 0.0, 0.0, 0.0, 0.0, 0.0, 0.0, 0.0, 0.0, 0.0, 0.0, 0.0, 0.0, 0.0, 0.0, 0.0, 0.0, 0.0, 0.0, 0.0, 0.0, 0.0, 0.0, 0.0, 0.0, 0.0, 0.0, 0.0, 0.0, 0.0, 0.0, 0.0, 0.0, 0.0, 0.0, 0.0, 0.0, 0.0, 0.0, 0.0, 0.0, 0.0, 0.0, 0.0, 0.0, 0.0, 0.0, 0.0, 0.0, 0.0, 0.0, 0.0, 0.0, 0.0, 0.0, 0.0, 0.0, 0.0, 0.0, 0.0, 0.0, 0.0, 0.0, 0.0, 0.0, 0.0, 0.0, 0.0, 0.0, 0.0, 0.0, 0.0, 0.0, 0.0, 0.0, 0.0, 0.0, 0.0, 0.0, 0.0, 0.0, 0.0, 0.0, 0.0, 0.0, 0.0, 0.0, 0.0, 0.0, 0.0, 0.0, 0.0, 0.0, 0.0, 0.0, 0.0, 0.0, 0.0, 0.0, 0.0, 0.0])
me_plane_007.materials.append(mat_material_001)
me_plane_007.update()
me_plane_008 = bpy.data.meshes.new('Plane.008')
me_plane_008.from_pydata([(0.6251, 6.759, 4.439), (0.1211, 6.417, 4.276), (0.9044, 6.186, 4.49), (0.5603, 6.328, 4.299), (0.5137, 6.12, 4.196), (0.4815, 5.908, 4.097), (1.029, 5.903, 4.491), (-0.1111, 6.219, 4.174), (-0.2861, 6.051, 4.02), (-0.4075, 5.87, 3.894), (0.4479, 5.699, 4.007), (0.416, 5.49, 3.911), (1.212, 5.421, 4.344), (1.15, 5.653, 4.42), (1.268, 5.191, 4.262), (1.304, 4.967, 4.17), (0.3855, 5.28, 3.809), (0.3345, 4.922, 3.646), (-0.6117, 5.5, 3.637), (-0.5206, 5.687, 3.765), (-0.7006, 5.163, 3.458), (-0.7563, 4.822, 3.288), (0.2916, 4.583, 3.473), (0.2557, 4.29, 3.308), (1.263, 4.259, 3.847), (-0.7604, 4.521, 3.147), (1.189, 3.977, 3.686), (1.299, 4.606, 4.013), (1.045, 3.723, 3.518), (0.7561, 3.512, 3.307), (0.2329, 4.098, 3.196), (0.2281, 4.043, 3.158), (-0.698, 4.209, 3.037), (-0.4866, 3.859, 2.964), (-0.2445, 3.557, 2.926), (0.2198, 3.966, 3.11), (0.4511, 3.363, 3.118)], [], [(0, 1, 3), (0, 3, 2), (4, 2, 3), (1, 4, 3), (5, 4, 7), (5, 6, 4), (4, 6, 2), (1, 7, 4), (5, 7, 8), (8, 9, 10), (8, 10, 5), (10, 13, 5), (11, 12, 10), (9, 11, 10), (10, 12, 13), (5, 13, 6), (11, 14, 12), (16, 15, 14), (16, 14, 11), (18, 17, 16), (17, 15, 16), (19, 18, 16), (19, 16, 11), (9, 19, 11), (18, 20, 17), (20, 21, 22), (20, 22, 17), (26, 22, 23), (22, 25, 23), (22, 21, 25), (22, 24, 27), (26, 24, 22), (22, 27, 17), (17, 27, 15), (28, 26, 23), (29, 28, 30), (28, 23, 30), (23, 32, 30), (29, 30, 31), (30, 33, 31), (30, 32, 33), (33, 34, 35), (33, 35, 31), (35, 29, 31), (35, 36, 29), (23, 25, 32)])
_uv = me_plane_008.uv_layers.new(name='UVMap')
_uv.uv.foreach_set('vector', [0.0, 0.0, 0.0, 0.0, 0.0, 0.0, 0.0, 0.0, 0.0, 0.0, 0.0, 0.0, 0.0, 0.0, 0.0, 0.0, 0.0, 0.0, 0.0, 0.0, 0.0, 0.0, 0.0, 0.0, 0.0, 0.0, 0.0, 0.0, 0.0, 0.0, 0.0, 0.0, 0.0, 0.0, 0.0, 0.0, 0.0, 0.0, 0.0, 0.0, 0.0, 0.0, 0.0, 0.0, 0.0, 0.0, 0.0, 0.0, 0.0, 0.0, 0.0, 0.0, 0.0, 0.0, 0.0, 0.0, 0.0, 0.0, 0.0, 0.0, 0.0, 0.0, 0.0, 0.0, 0.0, 0.0, 0.0, 0.0, 0.0, 0.0, 0.0, 0.0, 0.0, 0.0, 0.0, 0.0, 0.0, 0.0, 0.0, 0.0, 0.0, 0.0, 0.0, 0.0, 0.0, 0.0, 0.0, 0.0, 0.0, 0.0, 0.0, 0.0, 0.0, 0.0, 0.0, 0.0, 0.0, 0.0, 0.0, 0.0, 0.0, 0.0, 0.0, 0.0, 0.0, 0.0, 0.0, 0.0, 0.0, 0.0, 0.0, 0.0, 0.0, 0.0, 0.0, 0.0, 0.0, 0.0, 0.0, 0.0, 0.0, 0.0, 0.0, 0.0, 0.0, 0.0, 0.0, 0.0, 0.0, 0.0, 0.0, 0.0, 0.0, 0.0, 0.0, 0.0, 0.0, 0.0, 0.0, 0.0, 0.0, 0.0, 0.0, 0.0, 0.0, 0.0, 0.0, 0.0, 0.0, 0.0, 0.0, 0.0, 0.0, 0.0, 0.0, 0.0, 0.0, 0.0, 0.0, 0.0, 0.0, 0.0, 0.0, 0.0, 0.0, 0.0, 0.0, 0.0, 0.0, 0.0, 0.0, 0.0, 0.0, 0.0, 0.0, 0.0, 0.0, 0.0, 0.0, 0.0, 0.0, 0.0, 0.0, 0.0, 0.0, 0.0, 0.0, 0.0, 0.0, 0.0, 0.0, 0.0, 0.0, 0.0, 0.0, 0.0, 0.0, 0.0, 0.0, 0.0, 0.0, 0.0, 0.0, 0.0, 0.0, 0.0, 0.0, 0.0, 0.0, 0.0, 0.0, 0.0, 0.0, 0.0, 0.0, 0.0, 0.0, 0.0, 0.0, 0.0, 0.0, 0.0, 0.0, 0.0, 0.0, 0.0, 0.0, 0.0, 0.0, 0.0, 0.0, 0.0, 0.0, 0.0, 0.0, 0.0, 0.0, 0.0, 0.0, 0.0, 0.0, 0.0, 0.0, 0.0, 0.0, 0.0, 0.0, 0.0, 0.0, 0.0, 0.0, 0.0, 0.0, 0.0, 0.0, 0.0, 0.0, 0.0, 0.0, 0.0, 0.0, 0.0, 0.0, 0.0, 0.0, 0.0, 0.0, 0.0, 0.0, 0.0, 0.0, 0.0, 0.0, 0.0, 0.0, 0.0])
me_plane_008.materials.append(mat_material_001)
me_plane_008.update()
me_plane_009 = bpy.data.meshes.new('Plane.009')
me_plane_009.from_pydata([(-3.055, 6.49, 3.84), (-3.253, 5.896, 3.814), (-2.476, 6.224, 3.851), (-2.858, 6.096, 3.74), (-2.78, 5.889, 3.659), (-2.686, 5.687, 3.579), (-2.202, 6.076, 3.834), (-3.322, 5.584, 3.777), (-3.375, 5.319, 3.675), (-3.373, 5.08, 3.588), (-2.594, 5.487, 3.507), (-2.502, 5.286, 3.43), (-1.782, 5.78, 3.669), (-1.963, 5.94, 3.747), (-1.607, 5.617, 3.587), (-1.453, 5.446, 3.5), (-2.409, 5.082, 3.347), (-2.248, 4.738, 3.217), (-3.335, 4.618, 3.403), (-3.364, 4.844, 3.497), (-3.219, 4.265, 3.266), (-3.074, 3.932, 3.13), (-2.095, 4.413, 3.076), (-1.965, 4.129, 2.939), (-1.091, 4.804, 3.231), (-2.911, 3.667, 3.008), (-0.9965, 4.509, 3.106), (-1.255, 5.129, 3.366), (-0.9724, 4.193, 2.99), (-1.094, 3.816, 2.862), (-1.879, 3.943, 2.846), (-1.853, 3.889, 2.813), (-2.685, 3.44, 2.902), (-2.315, 3.279, 2.8), (-1.947, 3.182, 2.721), (-1.819, 3.814, 2.772), (-1.264, 3.483, 2.756)], [], [(0, 1, 3), (0, 3, 2), (4, 2, 3), (1, 4, 3), (5, 4, 7), (5, 6, 4), (4, 6, 2), (1, 7, 4), (5, 7, 8), (8, 9, 10), (8, 10, 5), (10, 13, 5), (11, 12, 10), (9, 11, 10), (10, 12, 13), (5, 13, 6), (11, 14, 12), (16, 15, 14), (16, 14, 11), (18, 17, 16), (17, 15, 16), (19, 18, 16), (19, 16, 11), (9, 19, 11), (18, 20, 17), (20, 21, 22), (20, 22, 17), (26, 22, 23), (22, 25, 23), (22, 21, 25), (22, 24, 27), (26, 24, 22), (22, 27, 17), (17, 27, 15), (28, 26, 23), (29, 28, 30), (28, 23, 30), (23, 32, 30), (29, 30, 31), (30, 33, 31), (30, 32, 33), (33, 34, 35), (33, 35, 31), (35, 29, 31), (35, 36, 29), (23, 25, 32)])
_uv = me_plane_009.uv_layers.new(name='UVMap')
_uv.uv.foreach_set('vector', [0.0, 0.0, 0.0, 0.0, 0.0, 0.0, 0.0, 0.0, 0.0, 0.0, 0.0, 0.0, 0.0, 0.0, 0.0, 0.0, 0.0, 0.0, 0.0, 0.0, 0.0, 0.0, 0.0, 0.0, 0.0, 0.0, 0.0, 0.0, 0.0, 0.0, 0.0, 0.0, 0.0, 0.0, 0.0, 0.0, 0.0, 0.0, 0.0, 0.0, 0.0, 0.0, 0.0, 0.0, 0.0, 0.0, 0.0, 0.0, 0.0, 0.0, 0.0, 0.0, 0.0, 0.0, 0.0, 0.0, 0.0, 0.0, 0.0, 0.0, 0.0, 0.0, 0.0, 0.0, 0.0, 0.0, 0.0, 0.0, 0.0, 0.0, 0.0, 0.0, 0.0, 0.0, 0.0, 0.0, 0.0, 0.0, 0.0, 0.0, 0.0, 0.0, 0.0, 0.0, 0.0, 0.0, 0.0, 0.0, 0.0, 0.0, 0.0, 0.0, 0.0, 0.0, 0.0, 0.0, 0.0, 0.0, 0.0, 0.0, 0.0, 0.0, 0.0, 0.0, 0.0, 0.0, 0.0, 0.0, 0.0, 0.0, 0.0, 0.0, 0.0, 0.0, 0.0, 0.0, 0.0, 0.0, 0.0, 0.0, 0.0, 0.0, 0.0, 0.0, 0.0, 0.0, 0.0, 0.0, 0.0, 0.0, 0.0, 0.0, 0.0, 0.0, 0.0, 0.0, 0.0, 0.0, 0.0, 0.0, 0.0, 0.0, 0.0, 0.0, 0.0, 0.0, 0.0, 0.0, 0.0, 0.0, 0.0, 0.0, 0.0, 0.0, 0.0, 0.0, 0.0, 0.0, 0.0, 0.0, 0.0, 0.0, 0.0, 0.0, 0.0, 0.0, 0.0, 0.0, 0.0, 0.0, 0.0, 0.0, 0.0, 0.0, 0.0, 0.0, 0.0, 0.0, 0.0, 0.0, 0.0, 0.0, 0.0, 0.0, 0.0, 0.0, 0.0, 0.0, 0.0, 0.0, 0.0, 0.0, 0.0, 0.0, 0.0, 0.0, 0.0, 0.0, 0.0, 0.0, 0.0, 0.0, 0.0, 0.0, 0.0, 0.0, 0.0, 0.0, 0.0, 0.0, 0.0, 0.0, 0.0, 0.0, 0.0, 0.0, 0.0, 0.0, 0.0, 0.0, 0.0, 0.0, 0.0, 0.0, 0.0, 0.0, 0.0, 0.0, 0.0, 0.0, 0.0, 0.0, 0.0, 0.0, 0.0, 0.0, 0.0, 0.0, 0.0, 0.0, 0.0, 0.0, 0.0, 0.0, 0.0, 0.0, 0.0, 0.0, 0.0, 0.0, 0.0, 0.0, 0.0, 0.0, 0.0, 0.0, 0.0, 0.0, 0.0, 0.0, 0.0, 0.0, 0.0, 0.0, 0.0, 0.0, 0.0, 0.0, 0.0, 0.0, 0.0, 0.0, 0.0, 0.0, 0.0, 0.0])
me_plane_009.materials.append(mat_material_001)
me_plane_009.update()
me_plane_010 = bpy.data.meshes.new('Plane.010')
me_plane_010.from_pydata([(-5.737, 4.03, 4.103), (-5.529, 3.437, 4.154), (-5.119, 4.159, 3.999), (-5.353, 3.813, 3.983), (-5.177, 3.679, 3.898), (-4.992, 3.559, 3.81), (-4.819, 4.199, 3.928), (-5.398, 3.143, 4.149), (-5.292, 2.885, 4.075), (-5.159, 2.683, 4.001), (-4.809, 3.442, 3.73), (-4.627, 3.323, 3.644), (-4.338, 4.183, 3.687), (-4.564, 4.216, 3.797), (-4.116, 4.145, 3.575), (-3.906, 4.087, 3.463), (-4.444, 3.204, 3.552), (-4.132, 3.006, 3.404), (-4.878, 2.309, 3.835), (-5.023, 2.486, 3.922), (-4.595, 2.077, 3.691), (-4.302, 1.876, 3.541), (-3.839, 2.817, 3.246), (-3.587, 2.648, 3.096), (-3.278, 3.749, 3.148), (-4.033, 1.743, 3.399), (-3.044, 3.55, 3.02), (-3.582, 3.932, 3.302), (-2.851, 3.293, 2.916), (-2.735, 2.902, 2.838), (-3.422, 2.537, 2.995), (-3.375, 2.503, 2.959), (-3.736, 1.678, 3.255), (-3.366, 1.75, 3.08), (-3.033, 1.876, 2.925), (-3.31, 2.458, 2.915), (-2.68, 2.52, 2.79)], [], [(0, 1, 3), (0, 3, 2), (4, 2, 3), (1, 4, 3), (5, 4, 7), (5, 6, 4), (4, 6, 2), (1, 7, 4), (5, 7, 8), (8, 9, 10), (8, 10, 5), (10, 13, 5), (11, 12, 10), (9, 11, 10), (10, 12, 13), (5, 13, 6), (11, 14, 12), (16, 15, 14), (16, 14, 11), (18, 17, 16), (17, 15, 16), (19, 18, 16), (19, 16, 11), (9, 19, 11), (18, 20, 17), (20, 21, 22), (20, 22, 17), (26, 22, 23), (22, 25, 23), (22, 21, 25), (22, 24, 27), (26, 24, 22), (22, 27, 17), (17, 27, 15), (28, 26, 23), (29, 28, 30), (28, 23, 30), (23, 32, 30), (29, 30, 31), (30, 33, 31), (30, 32, 33), (33, 34, 35), (33, 35, 31), (35, 29, 31), (35, 36, 29), (23, 25, 32)])
_uv = me_plane_010.uv_layers.new(name='UVMap')
_uv.uv.foreach_set('vector', [0.0, 0.0, 0.0, 0.0, 0.0, 0.0, 0.0, 0.0, 0.0, 0.0, 0.0, 0.0, 0.0, 0.0, 0.0, 0.0, 0.0, 0.0, 0.0, 0.0, 0.0, 0.0, 0.0, 0.0, 0.0, 0.0, 0.0, 0.0, 0.0, 0.0, 0.0, 0.0, 0.0, 0.0, 0.0, 0.0, 0.0, 0.0, 0.0, 0.0, 0.0, 0.0, 0.0, 0.0, 0.0, 0.0, 0.0, 0.0, 0.0, 0.0, 0.0, 0.0, 0.0, 0.0, 0.0, 0.0, 0.0, 0.0, 0.0, 0.0, 0.0, 0.0, 0.0, 0.0, 0.0, 0.0, 0.0, 0.0, 0.0, 0.0, 0.0, 0.0, 0.0, 0.0, 0.0, 0.0, 0.0, 0.0, 0.0, 0.0, 0.0, 0.0, 0.0, 0.0, 0.0, 0.0, 0.0, 0.0, 0.0, 0.0, 0.0, 0.0, 0.0, 0.0, 0.0, 0.0, 0.0, 0.0, 0.0, 0.0, 0.0, 0.0, 0.0, 0.0, 0.0, 0.0, 0.0, 0.0, 0.0, 0.0, 0.0, 0.0, 0.0, 0.0, 0.0, 0.0, 0.0, 0.0, 0.0, 0.0, 0.0, 0.0, 0.0, 0.0, 0.0, 0.0, 0.0, 0.0, 0.0, 0.0, 0.0, 0.0, 0.0, 0.0, 0.0, 0.0, 0.0, 0.0, 0.0, 0.0, 0.0, 0.0, 0.0, 0.0, 0.0, 0.0, 0.0, 0.0, 0.0, 0.0, 0.0, 0.0, 0.0, 0.0, 0.0, 0.0, 0.0, 0.0, 0.0, 0.0, 0.0, 0.0, 0.0, 0.0, 0.0, 0.0, 0.0, 0.0, 0.0, 0.0, 0.0, 0.0, 0.0, 0.0, 0.0, 0.0, 0.0, 0.0, 0.0, 0.0, 0.0, 0.0, 0.0, 0.0, 0.0, 0.0, 0.0, 0.0, 0.0, 0.0, 0.0, 0.0, 0.0, 0.0, 0.0, 0.0, 0.0, 0.0, 0.0, 0.0, 0.0, 0.0, 0.0, 0.0, 0.0, 0.0, 0.0, 0.0, 0.0, 0.0, 0.0, 0.0, 0.0, 0.0, 0.0, 0.0, 0.0, 0.0, 0.0, 0.0, 0.0, 0.0, 0.0, 0.0, 0.0, 0.0, 0.0, 0.0, 0.0, 0.0, 0.0, 0.0, 0.0, 0.0, 0.0, 0.0, 0.0, 0.0, 0.0, 0.0, 0.0, 0.0, 0.0, 0.0, 0.0, 0.0, 0.0, 0.0, 0.0, 0.0, 0.0, 0.0, 0.0, 0.0, 0.0, 0.0, 0.0, 0.0, 0.0, 0.0, 0.0, 0.0, 0.0, 0.0, 0.0, 0.0, 0.0, 0.0, 0.0, 0.0, 0.0, 0.0, 0.0, 0.0, 0.0, 0.0])
me_plane_010.materials.append(mat_material_001)
me_plane_010.update()
me_plane_011 = bpy.data.meshes.new('Plane.011')
me_plane_011.from_pydata([(-6.296, 0.5818, 5.078), (-5.765, 0.2426, 5.11), (-5.907, 1.027, 4.83), (-5.881, 0.6133, 4.885), (-5.675, 0.5961, 4.769), (-5.471, 0.5939, 4.648), (-5.707, 1.223, 4.692), (-5.483, 0.0859, 5.09), (-5.256, -0.06982, 5.007), (-5.04, -0.1655, 4.916), (-5.268, 0.5941, 4.535), (-5.066, 0.592, 4.415), (-5.358, 1.449, 4.35), (-5.538, 1.362, 4.505), (-5.177, 1.528, 4.193), (-4.994, 1.584, 4.04), (-4.865, 0.588, 4.291), (-4.523, 0.5873, 4.087), (-4.618, -0.3272, 4.71), (-4.826, -0.2559, 4.818), (-4.278, -0.3716, 4.518), (-3.95, -0.3849, 4.316), (-4.204, 0.5804, 3.877), (-3.928, 0.5668, 3.684), (-4.346, 1.627, 3.61), (-3.68, -0.3583, 4.124), (-4.063, 1.584, 3.443), (-4.671, 1.622, 3.819), (-3.773, 1.476, 3.311), (-3.457, 1.22, 3.229), (-3.747, 0.5569, 3.554), (-3.695, 0.5516, 3.51), (-3.431, -0.2615, 3.92), (-3.212, -0.01882, 3.663), (-3.052, 0.2485, 3.431), (-3.623, 0.5467, 3.455), (-3.188, 0.9418, 3.188)], [], [(0, 1, 3), (0, 3, 2), (4, 2, 3), (1, 4, 3), (5, 4, 7), (5, 6, 4), (4, 6, 2), (1, 7, 4), (5, 7, 8), (8, 9, 10), (8, 10, 5), (10, 13, 5), (11, 12, 10), (9, 11, 10), (10, 12, 13), (5, 13, 6), (11, 14, 12), (16, 15, 14), (16, 14, 11), (18, 17, 16), (17, 15, 16), (19, 18, 16), (19, 16, 11), (9, 19, 11), (18, 20, 17), (20, 21, 22), (20, 22, 17), (26, 22, 23), (22, 25, 23), (22, 21, 25), (22, 24, 27), (26, 24, 22), (22, 27, 17), (17, 27, 15), (28, 26, 23), (29, 28, 30), (28, 23, 30), (23, 32, 30), (29, 30, 31), (30, 33, 31), (30, 32, 33), (33, 34, 35), (33, 35, 31), (35, 29, 31), (35, 36, 29), (23, 25, 32)])
_uv = me_plane_011.uv_layers.new(name='UVMap')
_uv.uv.foreach_set('vector', [0.0, 0.0, 0.0, 0.0, 0.0, 0.0, 0.0, 0.0, 0.0, 0.0, 0.0, 0.0, 0.0, 0.0, 0.0, 0.0, 0.0, 0.0, 0.0, 0.0, 0.0, 0.0, 0.0, 0.0, 0.0, 0.0, 0.0, 0.0, 0.0, 0.0, 0.0, 0.0, 0.0, 0.0, 0.0, 0.0, 0.0, 0.0, 0.0, 0.0, 0.0, 0.0, 0.0, 0.0, 0.0, 0.0, 0.0, 0.0, 0.0, 0.0, 0.0, 0.0, 0.0, 0.0, 0.0, 0.0, 0.0, 0.0, 0.0, 0.0, 0.0, 0.0, 0.0, 0.0, 0.0, 0.0, 0.0, 0.0, 0.0, 0.0, 0.0, 0.0, 0.0, 0.0, 0.0, 0.0, 0.0, 0.0, 0.0, 0.0, 0.0, 0.0, 0.0, 0.0, 0.0, 0.0, 0.0, 0.0, 0.0, 0.0, 0.0, 0.0, 0.0, 0.0, 0.0, 0.0, 0.0, 0.0, 0.0, 0.0, 0.0, 0.0, 0.0, 0.0, 0.0, 0.0, 0.0, 0.0, 0.0, 0.0, 0.0, 0.0, 0.0, 0.0, 0.0, 0.0, 0.0, 0.0, 0.0, 0.0, 0.0, 0.0, 0.0, 0.0, 0.0, 0.0, 0.0, 0.0, 0.0, 0.0, 0.0, 0.0, 0.0, 0.0, 0.0, 0.0, 0.0, 0.0, 0.0, 0.0, 0.0, 0.0, 0.0, 0.0, 0.0, 0.0, 0.0, 0.0, 0.0, 0.0, 0.0, 0.0, 0.0, 0.0, 0.0, 0.0, 0.0, 0.0, 0.0, 0.0, 0.0, 0.0, 0.0, 0.0, 0.0, 0.0, 0.0, 0.0, 0.0, 0.0, 0.0, 0.0, 0.0, 0.0, 0.0, 0.0, 0.0, 0.0, 0.0, 0.0, 0.0, 0.0, 0.0, 0.0, 0.0, 0.0, 0.0, 0.0, 0.0, 0.0, 0.0, 0.0, 0.0, 0.0, 0.0, 0.0, 0.0, 0.0, 0.0, 0.0, 0.0, 0.0, 0.0, 0.0, 0.0, 0.0, 0.0, 0.0, 0.0, 0.0, 0.0, 0.0, 0.0, 0.0, 0.0, 0.0, 0.0, 0.0, 0.0, 0.0, 0.0, 0.0, 0.0, 0.0, 0.0, 0.0, 0.0, 0.0, 0.0, 0.0, 0.0, 0.0, 0.0, 0.0, 0.0, 0.0, 0.0, 0.0, 0.0, 0.0, 0.0, 0.0, 0.0, 0.0, 0.0, 0.0, 0.0, 0.0, 0.0, 0.0, 0.0, 0.0, 0.0, 0.0, 0.0, 0.0, 0.0, 0.0, 0.0, 0.0, 0.0, 0.0, 0.0, 0.0, 0.0, 0.0, 0.0, 0.0, 0.0, 0.0, 0.0, 0.0, 0.0, 0.0, 0.0, 0.0])
me_plane_011.materials.append(mat_material_001)
me_plane_011.update()
me_plane_012 = bpy.data.meshes.new('Plane.012')
me_plane_012.from_pydata([(-4.337, 3.711, 5.757), (-4.009, 3.174, 5.766), (-3.855, 3.916, 5.394), (-3.999, 3.539, 5.507), (-3.848, 3.423, 5.368), (-3.692, 3.321, 5.221), (-3.621, 3.992, 5.201), (-3.83, 2.907, 5.732), (-3.71, 2.661, 5.642), (-3.575, 2.473, 5.537), (-3.534, 3.222, 5.082), (-3.378, 3.122, 4.937), (-3.278, 4.014, 4.782), (-3.446, 4.027, 4.973), (-3.113, 3.994, 4.591), (-2.955, 3.953, 4.406), (-3.223, 3.02, 4.787), (-2.955, 2.853, 4.539), (-3.306, 2.128, 5.3), (-3.441, 2.291, 5.425), (-3.057, 1.923, 5.071), (-2.808, 1.75, 4.829), (-2.71, 2.69, 4.29), (-2.506, 2.541, 4.063), (-2.439, 3.671, 3.887), (-2.594, 1.639, 4.599), (-2.237, 3.493, 3.69), (-2.691, 3.827, 4.138), (-2.05, 3.256, 3.538), (-1.895, 2.88, 3.452), (-2.373, 2.443, 3.912), (-2.337, 2.412, 3.862), (-2.37, 1.599, 4.351), (-2.123, 1.699, 4.032), (-1.911, 1.849, 3.742), (-2.286, 2.371, 3.799), (-1.784, 2.51, 3.418)], [], [(0, 1, 3), (0, 3, 2), (4, 2, 3), (1, 4, 3), (5, 4, 7), (5, 6, 4), (4, 6, 2), (1, 7, 4), (5, 7, 8), (8, 9, 10), (8, 10, 5), (10, 13, 5), (11, 12, 10), (9, 11, 10), (10, 12, 13), (5, 13, 6), (11, 14, 12), (16, 15, 14), (16, 14, 11), (18, 17, 16), (17, 15, 16), (19, 18, 16), (19, 16, 11), (9, 19, 11), (18, 20, 17), (20, 21, 22), (20, 22, 17), (26, 22, 23), (22, 25, 23), (22, 21, 25), (22, 24, 27), (26, 24, 22), (22, 27, 17), (17, 27, 15), (28, 26, 23), (29, 28, 30), (28, 23, 30), (23, 32, 30), (29, 30, 31), (30, 33, 31), (30, 32, 33), (33, 34, 35), (33, 35, 31), (35, 29, 31), (35, 36, 29), (23, 25, 32)])
_uv = me_plane_012.uv_layers.new(name='UVMap')
_uv.uv.foreach_set('vector', [0.0, 0.0, 0.0, 0.0, 0.0, 0.0, 0.0, 0.0, 0.0, 0.0, 0.0, 0.0, 0.0, 0.0, 0.0, 0.0, 0.0, 0.0, 0.0, 0.0, 0.0, 0.0, 0.0, 0.0, 0.0, 0.0, 0.0, 0.0, 0.0, 0.0, 0.0, 0.0, 0.0, 0.0, 0.0, 0.0, 0.0, 0.0, 0.0, 0.0, 0.0, 0.0, 0.0, 0.0, 0.0, 0.0, 0.0, 0.0, 0.0, 0.0, 0.0, 0.0, 0.0, 0.0, 0.0, 0.0, 0.0, 0.0, 0.0, 0.0, 0.0, 0.0, 0.0, 0.0, 0.0, 0.0, 0.0, 0.0, 0.0, 0.0, 0.0, 0.0, 0.0, 0.0, 0.0, 0.0, 0.0, 0.0, 0.0, 0.0, 0.0, 0.0, 0.0, 0.0, 0.0, 0.0, 0.0, 0.0, 0.0, 0.0, 0.0, 0.0, 0.0, 0.0, 0.0, 0.0, 0.0, 0.0, 0.0, 0.0, 0.0, 0.0, 0.0, 0.0, 0.0, 0.0, 0.0, 0.0, 0.0, 0.0, 0.0, 0.0, 0.0, 0.0, 0.0, 0.0, 0.0, 0.0, 0.0, 0.0, 0.0, 0.0, 0.0, 0.0, 0.0, 0.0, 0.0, 0.0, 0.0, 0.0, 0.0, 0.0, 0.0, 0.0, 0.0, 0.0, 0.0, 0.0, 0.0, 0.0, 0.0, 0.0, 0.0, 0.0, 0.0, 0.0, 0.0, 0.0, 0.0, 0.0, 0.0, 0.0, 0.0, 0.0, 0.0, 0.0, 0.0, 0.0, 0.0, 0.0, 0.0, 0.0, 0.0, 0.0, 0.0, 0.0, 0.0, 0.0, 0.0, 0.0, 0.0, 0.0, 0.0, 0.0, 0.0, 0.0, 0.0, 0.0, 0.0, 0.0, 0.0, 0.0, 0.0, 0.0, 0.0, 0.0, 0.0, 0.0, 0.0, 0.0, 0.0, 0.0, 0.0, 0.0, 0.0, 0.0, 0.0, 0.0, 0.0, 0.0, 0.0, 0.0, 0.0, 0.0, 0.0, 0.0, 0.0, 0.0, 0.0, 0.0, 0.0, 0.0, 0.0, 0.0, 0.0, 0.0, 0.0, 0.0, 0.0, 0.0, 0.0, 0.0, 0.0, 0.0, 0.0, 0.0, 0.0, 0.0, 0.0, 0.0, 0.0, 0.0, 0.0, 0.0, 0.0, 0.0, 0.0, 0.0, 0.0, 0.0, 0.0, 0.0, 0.0, 0.0, 0.0, 0.0, 0.0, 0.0, 0.0, 0.0, 0.0, 0.0, 0.0, 0.0, 0.0, 0.0, 0.0, 0.0, 0.0, 0.0, 0.0, 0.0, 0.0, 0.0, 0.0, 0.0, 0.0, 0.0, 0.0, 0.0, 0.0, 0.0, 0.0, 0.0, 0.0, 0.0])
me_plane_012.materials.append(mat_material_001)
me_plane_012.update()
me_plane_013 = bpy.data.meshes.new('Plane.013')
me_plane_013.from_pydata([(0.6251, 6.759, 4.439), (0.1211, 6.417, 4.276), (0.9044, 6.186, 4.49), (0.5603, 6.328, 4.299), (0.5137, 6.12, 4.196), (0.4815, 5.908, 4.097), (1.029, 5.903, 4.491), (-0.1111, 6.219, 4.174), (-0.2861, 6.051, 4.02), (-0.4075, 5.87, 3.894), (0.4479, 5.699, 4.007), (0.416, 5.49, 3.911), (1.212, 5.421, 4.344), (1.15, 5.653, 4.42), (1.268, 5.191, 4.262), (1.304, 4.967, 4.17), (0.3855, 5.28, 3.809), (0.3345, 4.922, 3.646), (-0.6117, 5.5, 3.637), (-0.5206, 5.687, 3.765), (-0.7006, 5.163, 3.458), (-0.7563, 4.822, 3.288), (0.2916, 4.583, 3.473), (0.2557, 4.29, 3.308), (1.263, 4.259, 3.847), (-0.7604, 4.521, 3.147), (1.189, 3.977, 3.686), (1.299, 4.606, 4.013), (1.045, 3.723, 3.518), (0.7561, 3.512, 3.307), (0.2329, 4.098, 3.196), (0.2281, 4.043, 3.158), (-0.698, 4.209, 3.037), (-0.4866, 3.859, 2.964), (-0.2445, 3.557, 2.926), (0.2198, 3.966, 3.11), (0.4511, 3.363, 3.118)], [], [(0, 1, 3), (0, 3, 2), (4, 2, 3), (1, 4, 3), (5, 4, 7), (5, 6, 4), (4, 6, 2), (1, 7, 4), (5, 7, 8), (8, 9, 10), (8, 10, 5), (10, 13, 5), (11, 12, 10), (9, 11, 10), (10, 12, 13), (5, 13, 6), (11, 14, 12), (16, 15, 14), (16, 14, 11), (18, 17, 16), (17, 15, 16), (19, 18, 16), (19, 16, 11), (9, 19, 11), (18, 20, 17), (20, 21, 22), (20, 22, 17), (26, 22, 23), (22, 25, 23), (22, 21, 25), (22, 24, 27), (26, 24, 22), (22, 27, 17), (17, 27, 15), (28, 26, 23), (29, 28, 30), (28, 23, 30), (23, 32, 30), (29, 30, 31), (30, 33, 31), (30, 32, 33), (33, 34, 35), (33, 35, 31), (35, 29, 31), (35, 36, 29), (23, 25, 32)])
_uv = me_plane_013.uv_layers.new(name='UVMap')
_uv.uv.foreach_set('vector', [0.0, 0.0, 0.0, 0.0, 0.0, 0.0, 0.0, 0.0, 0.0, 0.0, 0.0, 0.0, 0.0, 0.0, 0.0, 0.0, 0.0, 0.0, 0.0, 0.0, 0.0, 0.0, 0.0, 0.0, 0.0, 0.0, 0.0, 0.0, 0.0, 0.0, 0.0, 0.0, 0.0, 0.0, 0.0, 0.0, 0.0, 0.0, 0.0, 0.0, 0.0, 0.0, 0.0, 0.0, 0.0, 0.0, 0.0, 0.0, 0.0, 0.0, 0.0, 0.0, 0.0, 0.0, 0.0, 0.0, 0.0, 0.0, 0.0, 0.0, 0.0, 0.0, 0.0, 0.0, 0.0, 0.0, 0.0, 0.0, 0.0, 0.0, 0.0, 0.0, 0.0, 0.0, 0.0, 0.0, 0.0, 0.0, 0.0, 0.0, 0.0, 0.0, 0.0, 0.0, 0.0, 0.0, 0.0, 0.0, 0.0, 0.0, 0.0, 0.0, 0.0, 0.0, 0.0, 0.0, 0.0, 0.0, 0.0, 0.0, 0.0, 0.0, 0.0, 0.0, 0.0, 0.0, 0.0, 0.0, 0.0, 0.0, 0.0, 0.0, 0.0, 0.0, 0.0, 0.0, 0.0, 0.0, 0.0, 0.0, 0.0, 0.0, 0.0, 0.0, 0.0, 0.0, 0.0, 0.0, 0.0, 0.0, 0.0, 0.0, 0.0, 0.0, 0.0, 0.0, 0.0, 0.0, 0.0, 0.0, 0.0, 0.0, 0.0, 0.0, 0.0, 0.0, 0.0, 0.0, 0.0, 0.0, 0.0, 0.0, 0.0, 0.0, 0.0, 0.0, 0.0, 0.0, 0.0, 0.0, 0.0, 0.0, 0.0, 0.0, 0.0, 0.0, 0.0, 0.0, 0.0, 0.0, 0.0, 0.0, 0.0, 0.0, 0.0, 0.0, 0.0, 0.0, 0.0, 0.0, 0.0, 0.0, 0.0, 0.0, 0.0, 0.0, 0.0, 0.0, 0.0, 0.0, 0.0, 0.0, 0.0, 0.0, 0.0, 0.0, 0.0, 0.0, 0.0, 0.0, 0.0, 0.0, 0.0, 0.0, 0.0, 0.0, 0.0, 0.0, 0.0, 0.0, 0.0, 0.0, 0.0, 0.0, 0.0, 0.0, 0.0, 0.0, 0.0, 0.0, 0.0, 0.0, 0.0, 0.0, 0.0, 0.0, 0.0, 0.0, 0.0, 0.0, 0.0, 0.0, 0.0, 0.0, 0.0, 0.0, 0.0, 0.0, 0.0, 0.0, 0.0, 0.0, 0.0, 0.0, 0.0, 0.0, 0.0, 0.0, 0.0, 0.0, 0.0, 0.0, 0.0, 0.0, 0.0, 0.0, 0.0, 0.0, 0.0, 0.0, 0.0, 0.0, 0.0, 0.0, 0.0, 0.0, 0.0, 0.0, 0.0, 0.0, 0.0, 0.0, 0.0, 0.0, 0.0, 0.0])
me_plane_013.materials.append(mat_material_001)
me_plane_013.update()

# ---- objects
ob_plane = bpy.data.objects.new('Plane', me_plane_005)
ob_plane_001 = bpy.data.objects.new('Plane.001', me_plane_001)
ob_plane_002 = bpy.data.objects.new('Plane.002', me_plane_002)
ob_plane_003 = bpy.data.objects.new('Plane.003', me_plane_003)
ob_plane_004 = bpy.data.objects.new('Plane.004', me_plane_004)
ob_plane_005 = bpy.data.objects.new('Plane.005', me_plane_006)
ob_plane_006 = bpy.data.objects.new('Plane.006', me_plane_007)
ob_plane_007 = bpy.data.objects.new('Plane.007', me_plane_008)
ob_plane_008 = bpy.data.objects.new('Plane.008', me_plane_009)
ob_plane_009 = bpy.data.objects.new('Plane.009', me_plane_010)
ob_plane_010 = bpy.data.objects.new('Plane.010', me_plane_011)
ob_plane_011 = bpy.data.objects.new('Plane.011', me_plane_012)
ob_plane_012 = bpy.data.objects.new('Plane.012', me_plane_013)

# ---- transforms, parenting, visibility, modifiers, constraints
ob_plane.location = (-0.02041, 0.006404, 0.03901)
ob_plane.scale = (0.384, 0.384, 0.384)
_m = ob_plane.modifiers.new('Skin', 'SKIN')
_m.use_x_symmetry = False
_m = ob_plane.modifiers.new('Subdivision', 'SUBSURF')
_m = ob_plane.modifiers.new('Decimate', 'DECIMATE')
_m.ratio = 0.015
_m.angle_limit = 0.2742
ob_plane_001.location = (-0.03582, 0.001152, 0.1072)
ob_plane_001.rotation_euler = (0.3035, 0.1784, 4.526)
ob_plane_001.scale = (0.384, 0.384, 0.384)
_m = ob_plane_001.modifiers.new('Decimate', 'DECIMATE')
_m.ratio = 0.6
ob_plane_002.location = (-0.03582, 0.001152, 0.1072)
ob_plane_002.rotation_euler = (0.3035, 0.1784, 4.526)
ob_plane_002.scale = (0.384, 0.384, 0.384)
_m = ob_plane_002.modifiers.new('Decimate', 'DECIMATE')
_m.ratio = 0.6
ob_plane_003.location = (-0.03582, 0.001152, 0.1072)
ob_plane_003.rotation_euler = (0.3035, 0.1784, 4.526)
ob_plane_003.scale = (0.384, 0.384, 0.384)
_m = ob_plane_003.modifiers.new('Decimate', 'DECIMATE')
_m.ratio = 0.6
ob_plane_004.location = (-0.03582, 0.001152, 0.1072)
ob_plane_004.rotation_euler = (0.3035, 0.1784, 4.526)
ob_plane_004.scale = (0.384, 0.384, 0.384)
_m = ob_plane_004.modifiers.new('Decimate', 'DECIMATE')
_m.ratio = 0.6
ob_plane_005.location = (-0.03582, 0.001152, 0.1072)
ob_plane_005.rotation_euler = (0.3035, 0.1784, 4.526)
ob_plane_005.scale = (0.384, 0.384, 0.384)
_m = ob_plane_005.modifiers.new('Decimate', 'DECIMATE')
_m.ratio = 0.6
ob_plane_006.location = (-0.03582, 0.001152, 0.1072)
ob_plane_006.rotation_euler = (0.3035, 0.1784, 4.526)
ob_plane_006.scale = (0.384, 0.384, 0.384)
_m = ob_plane_006.modifiers.new('Decimate', 'DECIMATE')
_m.ratio = 0.6
ob_plane_007.location = (-0.03582, 0.001152, 0.1072)
ob_plane_007.rotation_euler = (0.3035, 0.1784, 4.526)
ob_plane_007.scale = (0.384, 0.384, 0.384)
_m = ob_plane_007.modifiers.new('Decimate', 'DECIMATE')
_m.ratio = 0.6
ob_plane_008.location = (-0.03582, 0.001152, 0.1072)
ob_plane_008.rotation_euler = (0.3035, 0.1784, 4.526)
ob_plane_008.scale = (0.384, 0.384, 0.384)
_m = ob_plane_008.modifiers.new('Decimate', 'DECIMATE')
_m.ratio = 0.6
ob_plane_009.location = (-0.03582, 0.001152, 0.1072)
ob_plane_009.rotation_euler = (0.3035, 0.1784, 4.526)
ob_plane_009.scale = (0.384, 0.384, 0.384)
_m = ob_plane_009.modifiers.new('Decimate', 'DECIMATE')
_m.ratio = 0.6
ob_plane_010.location = (-0.03582, 0.001152, 0.1072)
ob_plane_010.rotation_euler = (0.3035, 0.1784, 4.526)
ob_plane_010.scale = (0.384, 0.384, 0.384)
_m = ob_plane_010.modifiers.new('Decimate', 'DECIMATE')
_m.ratio = 0.6
ob_plane_011.location = (-0.03582, 0.001152, 0.1072)
ob_plane_011.rotation_euler = (0.3035, 0.1784, 4.526)
ob_plane_011.scale = (0.384, 0.384, 0.384)
_m = ob_plane_011.modifiers.new('Decimate', 'DECIMATE')
_m.ratio = 0.6
ob_plane_012.location = (-0.01454, -0.1237, 0.1287)
ob_plane_012.rotation_euler = (0.5741, 0.09929, 4.618)
ob_plane_012.scale = (0.384, 0.384, 0.384)
_m = ob_plane_012.modifiers.new('Decimate', 'DECIMATE')
_m.ratio = 0.6

# ---- collection membership
col_collection.objects.link(ob_plane)
col_collection.objects.link(ob_plane_001)
col_collection.objects.link(ob_plane_002)
col_collection.objects.link(ob_plane_003)
col_collection.objects.link(ob_plane_004)
col_collection.objects.link(ob_plane_005)
col_collection.objects.link(ob_plane_006)
col_collection.objects.link(ob_plane_007)
col_collection.objects.link(ob_plane_008)
col_collection.objects.link(ob_plane_009)
col_collection.objects.link(ob_plane_010)
col_collection.objects.link(ob_plane_011)
col_collection.objects.link(ob_plane_012)

# ---- scene / render settings (as saved in the file)
scene.frame_start = 1; scene.frame_end = 250; scene.frame_set(1)
scene.render.engine = 'BLENDER_EEVEE_NEXT'
bpy.context.view_layer.update()

# ---- added for rendering (the .blend has no active camera and no usable light): camera, sun
cam_auto = bpy.data.cameras.new('AutoCamera')
cam_auto.lens = 50.0
cam_auto.sensor_width = 36.0
cam_auto.clip_end = 1000.0
ob_auto_camera = bpy.data.objects.new('AutoCamera', cam_auto)
scene.collection.objects.link(ob_auto_camera)
ob_auto_camera.location = (6.32145, -7.42565, 6.57855)
ob_auto_camera.rotation_euler = (1.09748, -7.21219e-08, 0.694738)
scene.camera = ob_auto_camera
light_auto_sun = bpy.data.lights.new('AutoSun', 'SUN')
light_auto_sun.energy = 3.0
light_auto_sun.angle = 0.0523599
ob_auto_sun = bpy.data.objects.new('AutoSun', light_auto_sun)
scene.collection.objects.link(ob_auto_sun)
ob_auto_sun.rotation_euler = (0.872665, 0.174533, 0.523599)
bpy.context.view_layer.update()
